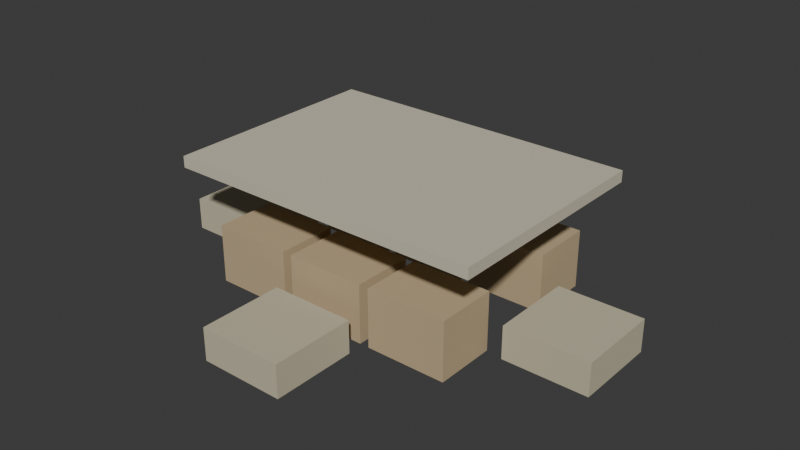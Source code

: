 # Source: ammodepot.blend  (saved by Blender 4.5.92; exported with 4.5.12 LTS)
import bpy
from mathutils import Matrix  # noqa: F401  (used for matrix-valued properties, if any)

bpy.ops.wm.read_factory_settings(use_empty=True)
scene = bpy.context.scene
scene.name = 'Scene'

# ---- collections
col_collection = bpy.data.collections.new('Collection'); scene.collection.children.link(col_collection)

# ---- materials (node trees are filled in below, after node groups)
mat_depot_wood = bpy.data.materials.new('depot_wood')
mat_depot_canvas = bpy.data.materials.new('depot_canvas')
mat_depot_sand = bpy.data.materials.new('depot_sand')

# ---- material node trees
mat_depot_wood.use_nodes = True; mat_depot_wood.node_tree.nodes.clear()
_N = mat_depot_wood.node_tree.nodes; _L = mat_depot_wood.node_tree.links
n0 = _N.new('ShaderNodeBsdfPrincipled'); n0.name = 'Principled BSDF'; n0.location = (-200, 100)
n0.inputs[0].default_value = (0.52, 0.4, 0.24, 1.0)
n0.inputs[2].default_value = 0.95
n1 = _N.new('ShaderNodeOutputMaterial'); n1.name = 'Material Output'; n1.location = (200, 100)
_L.new(n0.outputs[0], n1.inputs[0])
n1.is_active_output = True
mat_depot_canvas.use_nodes = True; mat_depot_canvas.node_tree.nodes.clear()
_N = mat_depot_canvas.node_tree.nodes; _L = mat_depot_canvas.node_tree.links
n0 = _N.new('ShaderNodeBsdfPrincipled'); n0.name = 'Principled BSDF'; n0.location = (-200, 100)
n0.inputs[0].default_value = (0.62, 0.57, 0.44, 1.0)
n0.inputs[2].default_value = 0.95
n1 = _N.new('ShaderNodeOutputMaterial'); n1.name = 'Material Output'; n1.location = (200, 100)
_L.new(n0.outputs[0], n1.inputs[0])
n1.is_active_output = True
mat_depot_sand.use_nodes = True; mat_depot_sand.node_tree.nodes.clear()
_N = mat_depot_sand.node_tree.nodes; _L = mat_depot_sand.node_tree.links
n0 = _N.new('ShaderNodeBsdfPrincipled'); n0.name = 'Principled BSDF'; n0.location = (-200, 100)
n0.inputs[0].default_value = (0.55, 0.5, 0.36, 1.0)
n0.inputs[2].default_value = 1.0
n1 = _N.new('ShaderNodeOutputMaterial'); n1.name = 'Material Output'; n1.location = (200, 100)
_L.new(n0.outputs[0], n1.inputs[0])
n1.is_active_output = True

# ---- world
world_world = bpy.data.worlds.new('World'); scene.world = world_world
world_world.use_nodes = True; world_world.node_tree.nodes.clear()
_N = world_world.node_tree.nodes; _L = world_world.node_tree.links
n0 = _N.new('ShaderNodeOutputWorld'); n0.name = 'World Output'; n0.location = (200, 100)
n1 = _N.new('ShaderNodeBackground'); n1.name = 'Background'; n1.location = (-200, 100)
n1.inputs[0].default_value = (0.05088, 0.05088, 0.05088, 1.0)
_L.new(n1.outputs[0], n0.inputs[0])
n0.is_active_output = True
world_world.color = (0.05088, 0.05088, 0.05088)
world_world.sun_shadow_jitter_overblur = 0.0

# ---- meshes
me_cube = bpy.data.meshes.new('Cube')
me_cube.from_pydata([(-0.5, -0.5, -0.5), (-0.5, -0.5, 0.5), (-0.5, 0.5, -0.5), (-0.5, 0.5, 0.5), (0.5, -0.5, -0.5), (0.5, -0.5, 0.5), (0.5, 0.5, -0.5), (0.5, 0.5, 0.5), (-0.5, 1.808, -0.5), (-0.5, 1.808, 0.5), (-0.5, 2.808, -0.5), (-0.5, 2.808, 0.5), (0.5, 1.808, -0.5), (0.5, 1.808, 0.5), (0.5, 2.808, -0.5), (0.5, 2.808, 0.5), (0.6176, -0.5, -0.5), (0.6176, -0.5, 0.5), (0.6176, 0.5, -0.5), (0.6176, 0.5, 0.5), (1.618, -0.5, -0.5), (1.618, -0.5, 0.5), (1.618, 0.5, -0.5), (1.618, 0.5, 0.5), (0.6176, 1.808, -0.5), (0.6176, 1.808, 0.5), (0.6176, 2.808, -0.5), (0.6176, 2.808, 0.5), (1.618, 1.808, -0.5), (1.618, 1.808, 0.5), (1.618, 2.808, -0.5), (1.618, 2.808, 0.5), (1.735, -0.5, -0.5), (1.735, -0.5, 0.5), (1.735, 0.5, -0.5), (1.735, 0.5, 0.5), (2.735, -0.5, -0.5), (2.735, -0.5, 0.5), (2.735, 0.5, -0.5), (2.735, 0.5, 0.5), (1.735, 1.808, -0.5), (1.735, 1.808, 0.5), (1.735, 2.808, -0.5), (1.735, 2.808, 0.5), (2.735, 1.808, -0.5), (2.735, 1.808, 0.5), (2.735, 2.808, -0.5), (2.735, 2.808, 0.5), (0.6176, 0.6538, 0.4839), (0.6176, 0.6538, 1.419), (0.6176, 1.654, 0.4839), (0.6176, 1.654, 1.419), (1.618, 0.6538, 0.4839), (1.618, 0.6538, 1.419), (1.618, 1.654, 0.4839), (1.618, 1.654, 1.419), (-0.8824, -0.6923, 1.419), (-0.8824, -0.6923, 1.613), (-0.8824, 3.0, 1.419), (-0.8824, 3.0, 1.613), (3.118, -0.6923, 1.419), (3.118, -0.6923, 1.613), (3.118, 3.0, 1.419), (3.118, 3.0, 1.613), (-1.765, 0.4615, -0.5081), (-1.765, 0.4615, 0.05645), (-1.765, 1.846, -0.5081), (-1.765, 1.846, 0.05645), (-0.7059, 0.4615, -0.5081), (-0.7059, 0.4615, 0.05645), (-0.7059, 1.846, -0.5081), (-0.7059, 1.846, 0.05645), (2.941, 0.4615, -0.5081), (2.941, 0.4615, 0.05645), (2.941, 1.846, -0.5081), (2.941, 1.846, 0.05645), (4.0, 0.4615, -0.5081), (4.0, 0.4615, 0.05645), (4.0, 1.846, -0.5081), (4.0, 1.846, 0.05645), (0.5882, -2.154, -0.5081), (0.5882, -2.154, 0.05645), (0.5882, -0.7692, -0.5081), (0.5882, -0.7692, 0.05645), (1.647, -2.154, -0.5081), (1.647, -2.154, 0.05645), (1.647, -0.7692, -0.5081), (1.647, -0.7692, 0.05645), (0.5882, 3.077, -0.5081), (0.5882, 3.077, 0.05645), (0.5882, 4.462, -0.5081), (0.5882, 4.462, 0.05645), (1.647, 3.077, -0.5081), (1.647, 3.077, 0.05645), (1.647, 4.462, -0.5081), (1.647, 4.462, 0.05645)], [], [(0, 1, 3, 2), (2, 3, 7, 6), (6, 7, 5, 4), (4, 5, 1, 0), (2, 6, 4, 0), (7, 3, 1, 5), (8, 9, 11, 10), (10, 11, 15, 14), (14, 15, 13, 12), (12, 13, 9, 8), (10, 14, 12, 8), (15, 11, 9, 13), (16, 17, 19, 18), (18, 19, 23, 22), (22, 23, 21, 20), (20, 21, 17, 16), (18, 22, 20, 16), (23, 19, 17, 21), (24, 25, 27, 26), (26, 27, 31, 30), (30, 31, 29, 28), (28, 29, 25, 24), (26, 30, 28, 24), (31, 27, 25, 29), (32, 33, 35, 34), (34, 35, 39, 38), (38, 39, 37, 36), (36, 37, 33, 32), (34, 38, 36, 32), (39, 35, 33, 37), (40, 41, 43, 42), (42, 43, 47, 46), (46, 47, 45, 44), (44, 45, 41, 40), (42, 46, 44, 40), (47, 43, 41, 45), (48, 49, 51, 50), (50, 51, 55, 54), (54, 55, 53, 52), (52, 53, 49, 48), (50, 54, 52, 48), (55, 51, 49, 53), (56, 57, 59, 58), (58, 59, 63, 62), (62, 63, 61, 60), (60, 61, 57, 56), (58, 62, 60, 56), (63, 59, 57, 61), (64, 65, 67, 66), (66, 67, 71, 70), (70, 71, 69, 68), (68, 69, 65, 64), (66, 70, 68, 64), (71, 67, 65, 69), (72, 73, 75, 74), (74, 75, 79, 78), (78, 79, 77, 76), (76, 77, 73, 72), (74, 78, 76, 72), (79, 75, 73, 77), (80, 81, 83, 82), (82, 83, 87, 86), (86, 87, 85, 84), (84, 85, 81, 80), (82, 86, 84, 80), (87, 83, 81, 85), (88, 89, 91, 90), (90, 91, 95, 94), (94, 95, 93, 92), (92, 93, 89, 88), (90, 94, 92, 88), (95, 91, 89, 93)])
me_cube.polygons.foreach_set('material_index', [0, 0, 0, 0, 0, 0, 0, 0, 0, 0, 0, 0, 0, 0, 0, 0, 0, 0, 0, 0, 0, 0, 0, 0, 0, 0, 0, 0, 0, 0, 0, 0, 0, 0, 0, 0, 0, 0, 0, 0, 0, 0, 1, 1, 1, 1, 1, 1, 2, 2, 2, 2, 2, 2, 2, 2, 2, 2, 2, 2, 2, 2, 2, 2, 2, 2, 2, 2, 2, 2, 2, 2])
_uv = me_cube.uv_layers.new(name='UVMap')
_uv.uv.foreach_set('vector', [0.375, 0.0, 0.625, 0.0, 0.625, 0.25, 0.375, 0.25, 0.375, 0.25, 0.625, 0.25, 0.625, 0.5, 0.375, 0.5, 0.375, 0.5, 0.625, 0.5, 0.625, 0.75, 0.375, 0.75, 0.375, 0.75, 0.625, 0.75, 0.625, 1.0, 0.375, 1.0, 0.125, 0.5, 0.375, 0.5, 0.375, 0.75, 0.125, 0.75, 0.625, 0.5, 0.875, 0.5, 0.875, 0.75, 0.625, 0.75, 0.375, 0.0, 0.625, 0.0, 0.625, 0.25, 0.375, 0.25, 0.375, 0.25, 0.625, 0.25, 0.625, 0.5, 0.375, 0.5, 0.375, 0.5, 0.625, 0.5, 0.625, 0.75, 0.375, 0.75, 0.375, 0.75, 0.625, 0.75, 0.625, 1.0, 0.375, 1.0, 0.125, 0.5, 0.375, 0.5, 0.375, 0.75, 0.125, 0.75, 0.625, 0.5, 0.875, 0.5, 0.875, 0.75, 0.625, 0.75, 0.375, 0.0, 0.625, 0.0, 0.625, 0.25, 0.375, 0.25, 0.375, 0.25, 0.625, 0.25, 0.625, 0.5, 0.375, 0.5, 0.375, 0.5, 0.625, 0.5, 0.625, 0.75, 0.375, 0.75, 0.375, 0.75, 0.625, 0.75, 0.625, 1.0, 0.375, 1.0, 0.125, 0.5, 0.375, 0.5, 0.375, 0.75, 0.125, 0.75, 0.625, 0.5, 0.875, 0.5, 0.875, 0.75, 0.625, 0.75, 0.375, 0.0, 0.625, 0.0, 0.625, 0.25, 0.375, 0.25, 0.375, 0.25, 0.625, 0.25, 0.625, 0.5, 0.375, 0.5, 0.375, 0.5, 0.625, 0.5, 0.625, 0.75, 0.375, 0.75, 0.375, 0.75, 0.625, 0.75, 0.625, 1.0, 0.375, 1.0, 0.125, 0.5, 0.375, 0.5, 0.375, 0.75, 0.125, 0.75, 0.625, 0.5, 0.875, 0.5, 0.875, 0.75, 0.625, 0.75, 0.375, 0.0, 0.625, 0.0, 0.625, 0.25, 0.375, 0.25, 0.375, 0.25, 0.625, 0.25, 0.625, 0.5, 0.375, 0.5, 0.375, 0.5, 0.625, 0.5, 0.625, 0.75, 0.375, 0.75, 0.375, 0.75, 0.625, 0.75, 0.625, 1.0, 0.375, 1.0, 0.125, 0.5, 0.375, 0.5, 0.375, 0.75, 0.125, 0.75, 0.625, 0.5, 0.875, 0.5, 0.875, 0.75, 0.625, 0.75, 0.375, 0.0, 0.625, 0.0, 0.625, 0.25, 0.375, 0.25, 0.375, 0.25, 0.625, 0.25, 0.625, 0.5, 0.375, 0.5, 0.375, 0.5, 0.625, 0.5, 0.625, 0.75, 0.375, 0.75, 0.375, 0.75, 0.625, 0.75, 0.625, 1.0, 0.375, 1.0, 0.125, 0.5, 0.375, 0.5, 0.375, 0.75, 0.125, 0.75, 0.625, 0.5, 0.875, 0.5, 0.875, 0.75, 0.625, 0.75, 0.375, 0.0, 0.625, 0.0, 0.625, 0.25, 0.375, 0.25, 0.375, 0.25, 0.625, 0.25, 0.625, 0.5, 0.375, 0.5, 0.375, 0.5, 0.625, 0.5, 0.625, 0.75, 0.375, 0.75, 0.375, 0.75, 0.625, 0.75, 0.625, 1.0, 0.375, 1.0, 0.125, 0.5, 0.375, 0.5, 0.375, 0.75, 0.125, 0.75, 0.625, 0.5, 0.875, 0.5, 0.875, 0.75, 0.625, 0.75, 0.375, 0.0, 0.625, 0.0, 0.625, 0.25, 0.375, 0.25, 0.375, 0.25, 0.625, 0.25, 0.625, 0.5, 0.375, 0.5, 0.375, 0.5, 0.625, 0.5, 0.625, 0.75, 0.375, 0.75, 0.375, 0.75, 0.625, 0.75, 0.625, 1.0, 0.375, 1.0, 0.125, 0.5, 0.375, 0.5, 0.375, 0.75, 0.125, 0.75, 0.625, 0.5, 0.875, 0.5, 0.875, 0.75, 0.625, 0.75, 0.375, 0.0, 0.625, 0.0, 0.625, 0.25, 0.375, 0.25, 0.375, 0.25, 0.625, 0.25, 0.625, 0.5, 0.375, 0.5, 0.375, 0.5, 0.625, 0.5, 0.625, 0.75, 0.375, 0.75, 0.375, 0.75, 0.625, 0.75, 0.625, 1.0, 0.375, 1.0, 0.125, 0.5, 0.375, 0.5, 0.375, 0.75, 0.125, 0.75, 0.625, 0.5, 0.875, 0.5, 0.875, 0.75, 0.625, 0.75, 0.375, 0.0, 0.625, 0.0, 0.625, 0.25, 0.375, 0.25, 0.375, 0.25, 0.625, 0.25, 0.625, 0.5, 0.375, 0.5, 0.375, 0.5, 0.625, 0.5, 0.625, 0.75, 0.375, 0.75, 0.375, 0.75, 0.625, 0.75, 0.625, 1.0, 0.375, 1.0, 0.125, 0.5, 0.375, 0.5, 0.375, 0.75, 0.125, 0.75, 0.625, 0.5, 0.875, 0.5, 0.875, 0.75, 0.625, 0.75, 0.375, 0.0, 0.625, 0.0, 0.625, 0.25, 0.375, 0.25, 0.375, 0.25, 0.625, 0.25, 0.625, 0.5, 0.375, 0.5, 0.375, 0.5, 0.625, 0.5, 0.625, 0.75, 0.375, 0.75, 0.375, 0.75, 0.625, 0.75, 0.625, 1.0, 0.375, 1.0, 0.125, 0.5, 0.375, 0.5, 0.375, 0.75, 0.125, 0.75, 0.625, 0.5, 0.875, 0.5, 0.875, 0.75, 0.625, 0.75, 0.375, 0.0, 0.625, 0.0, 0.625, 0.25, 0.375, 0.25, 0.375, 0.25, 0.625, 0.25, 0.625, 0.5, 0.375, 0.5, 0.375, 0.5, 0.625, 0.5, 0.625, 0.75, 0.375, 0.75, 0.375, 0.75, 0.625, 0.75, 0.625, 1.0, 0.375, 1.0, 0.125, 0.5, 0.375, 0.5, 0.375, 0.75, 0.125, 0.75, 0.625, 0.5, 0.875, 0.5, 0.875, 0.75, 0.625, 0.75])
me_cube.materials.append(mat_depot_wood)
me_cube.materials.append(mat_depot_canvas)
me_cube.materials.append(mat_depot_sand)
me_cube.update()

# ---- objects
ob_ammodepot = bpy.data.objects.new('ammodepot', me_cube)

# ---- transforms, parenting, visibility, modifiers, constraints
ob_ammodepot.location = (-0.95, -0.75, 0.31)
ob_ammodepot.scale = (0.85, 0.65, 0.62)

# ---- collection membership
col_collection.objects.link(ob_ammodepot)

# ---- scene / render settings (as saved in the file)
scene.frame_start = 1; scene.frame_end = 250; scene.frame_set(1)
scene.render.engine = 'BLENDER_EEVEE_NEXT'
bpy.context.view_layer.update()

# ---- added for rendering (the .blend has no active camera and no usable light): camera, sun
cam_auto = bpy.data.cameras.new('AutoCamera')
cam_auto.lens = 50.0
cam_auto.sensor_width = 36.0
cam_auto.clip_end = 1000.0
ob_auto_camera = bpy.data.objects.new('AutoCamera', cam_auto)
scene.collection.objects.link(ob_auto_camera)
ob_auto_camera.location = (6.15321, -7.38385, 5.57507)
ob_auto_camera.rotation_euler = (1.09748, -7.21219e-08, 0.694738)
scene.camera = ob_auto_camera
light_auto_sun = bpy.data.lights.new('AutoSun', 'SUN')
light_auto_sun.energy = 3.0
light_auto_sun.angle = 0.0523599
ob_auto_sun = bpy.data.objects.new('AutoSun', light_auto_sun)
scene.collection.objects.link(ob_auto_sun)
ob_auto_sun.rotation_euler = (0.872665, 0.174533, 0.523599)
bpy.context.view_layer.update()
